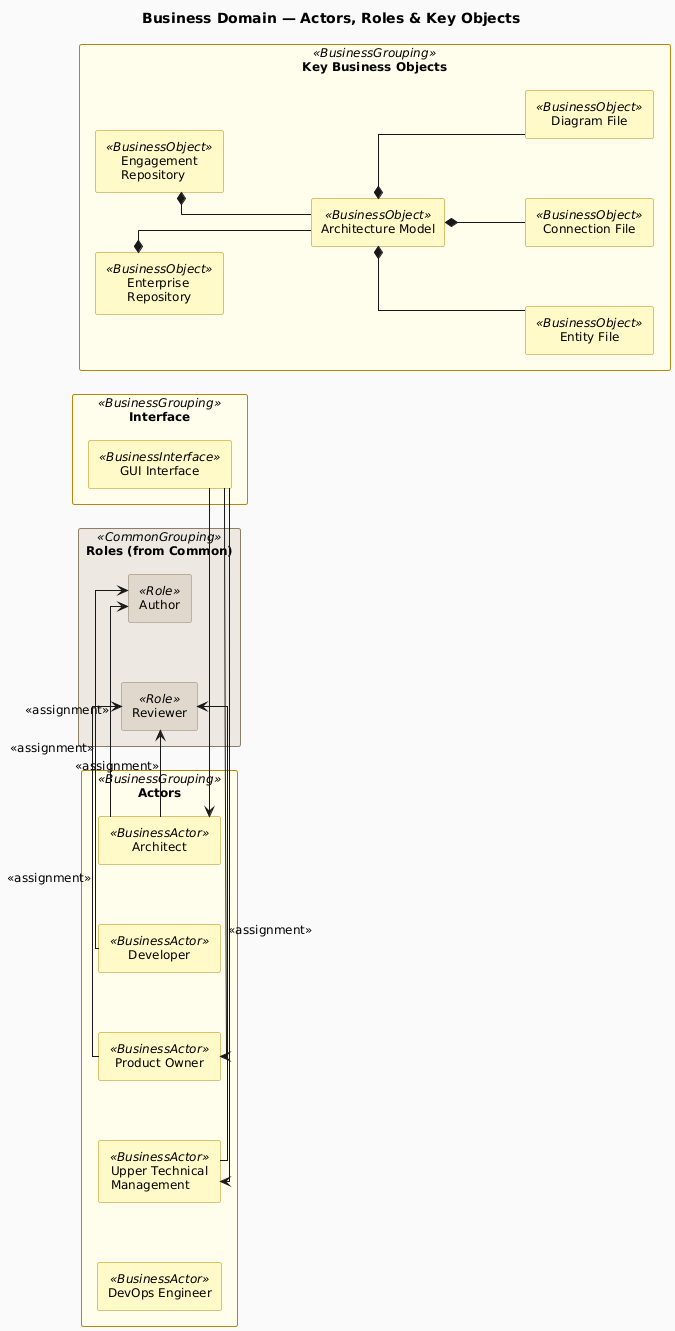

The diagram above was rendered by PlantUML. Its source (embedded in the PNG):
@startuml business-actor-role-map
!include ../_archimate-stereotypes.puml

left to right direction

title Business Domain — Actors, Roles & Key Objects

rectangle "Actors" <<BusinessGrouping>> {
  rectangle "Architect" <<BusinessActor>> as ACT_Nn7Oo7
  rectangle "Developer" <<BusinessActor>> as ACT_Pp8Qq8
  rectangle "DevOps Engineer" <<BusinessActor>> as ACT_OLWiNc
  rectangle "Product Owner" <<BusinessActor>> as ACT_Rr9Ss9
  rectangle "Upper Technical\nManagement" <<BusinessActor>> as ACT_Ut1Vv1
}

rectangle "Roles (from Common)" <<CommonGrouping>> {
  rectangle "Author" <<Role>> as ROL_deMuTj
  rectangle "Reviewer" <<Role>> as ROL_6VGCvh
}

rectangle "Interface" <<BusinessGrouping>> {
  rectangle "GUI Interface" <<BusinessInterface>> as BIF_zr7_vT
}

rectangle "Key Business Objects" <<BusinessGrouping>> {
  rectangle "Entity File" <<BusinessObject>> as BOB_ie4vWU
  rectangle "Connection File" <<BusinessObject>> as BOB_d8ETlx
  rectangle "Diagram File" <<BusinessObject>> as BOB_8D68QW
  rectangle "Architecture Model" <<BusinessObject>> as BOB_jqcFNe
  rectangle "Engagement\nRepository" <<BusinessObject>> as BOB_so7gfN
  rectangle "Enterprise\nRepository" <<BusinessObject>> as BOB_6Uok0b
}

' Actor → Role assignments
ACT_Nn7Oo7 -right-> ROL_deMuTj : <<assignment>>
ACT_Nn7Oo7 -right-> ROL_6VGCvh : <<assignment>>
ACT_Pp8Qq8 -right-> ROL_deMuTj : <<assignment>>
ACT_Rr9Ss9 -right-> ROL_6VGCvh : <<assignment>>
ACT_Ut1Vv1 -right-> ROL_6VGCvh : <<assignment>>

' Model composition
BOB_jqcFNe *-- BOB_ie4vWU
BOB_jqcFNe *-- BOB_d8ETlx
BOB_jqcFNe *-- BOB_8D68QW

' Repository composition
BOB_so7gfN *-- BOB_jqcFNe
BOB_6Uok0b *-- BOB_jqcFNe

' Interface serves actors
BIF_zr7_vT -left-> ACT_Nn7Oo7
BIF_zr7_vT -left-> ACT_Rr9Ss9
BIF_zr7_vT -left-> ACT_Ut1Vv1

@enduml